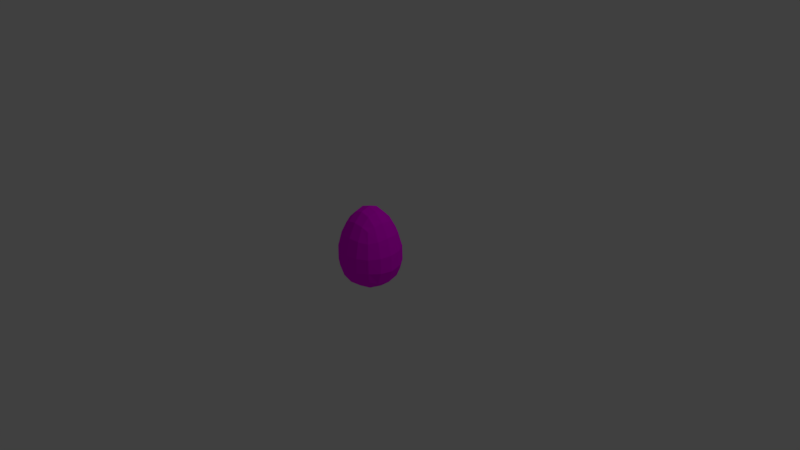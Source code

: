 # Source: pixelegg.blend  (saved by Blender 2.77.0; exported with 4.5.12 LTS)
import bpy
from mathutils import Matrix  # noqa: F401  (used for matrix-valued properties, if any)

bpy.ops.wm.read_factory_settings(use_empty=True)
scene = bpy.context.scene
scene.name = 'Scene'

# ---- collections
col_collection_1 = bpy.data.collections.new('Collection 1'); scene.collection.children.link(col_collection_1)

# ---- images (referenced by path relative to the original .blend; pixels are not part of the script)
import os
ASSET_DIR = os.environ.get("B2B_ASSET_DIR", "")  # directory of the original .blend (textures are referenced by path, not embedded)
HERE = os.path.dirname(os.path.abspath(__file__))  # packed textures are extracted next to this script under _unpacked/

def load_image(name, relpath, width, height, colorspace="sRGB"):
    """Load a texture the original file referenced (path relative to the .blend, or extracted next to this script)."""
    p = next((c for c in (os.path.join(HERE, relpath), os.path.join(ASSET_DIR, relpath)) if relpath and os.path.exists(c)), "")
    if p:
        img = bpy.data.images.load(p, check_existing=True)
        img.name = name
    else:  # same state as the original file: an image datablock whose file is absent (Cycles renders it pink)
        img = bpy.data.images.new(name, width, height)
        img.source = "FILE"
        img.filepath = "//" + (relpath or name)
    img.colorspace_settings.name = colorspace
    return img
img_egg_png_001 = load_image('egg.png.001', 'egg.png', 1024, 1024, 'sRGB')

# ---- materials (node trees are filled in below, after node groups)
mat_material_001 = bpy.data.materials.new('Material.001')
mat_material_001.alpha_threshold = 0.0
mat_material_001.roughness = 0.5

# ---- material node trees
mat_material_001.use_nodes = True; mat_material_001.node_tree.nodes.clear()
_N = mat_material_001.node_tree.nodes; _L = mat_material_001.node_tree.links
n0 = _N.new('ShaderNodeOutputMaterial'); n0.name = 'Material Output'; n0.location = (300, 300)
n1 = _N.new('ShaderNodeBsdfDiffuse'); n1.name = 'Diffuse BSDF'; n1.location = (10, 300)
n2 = _N.new('ShaderNodeTexImage'); n2.name = 'Image Texture'; n2.location = (-197, 291)
n2.width = 140
n2.image = img_egg_png_001
_L.new(n1.outputs[0], n0.inputs[0])
_L.new(n2.outputs[0], n1.inputs[0])
n0.is_active_output = True

# ---- world
world_world = bpy.data.worlds.new('World'); scene.world = world_world
world_world.color = (0.05088, 0.05088, 0.05088)
world_world.use_sun_shadow = False
world_world.sun_shadow_jitter_overblur = 0.0
world_world.cycles.sampling_method = 'MANUAL'

# ---- cameras
cam_camera = bpy.data.cameras.new('Camera')
cam_camera.clip_end = 100.0
cam_camera.lens = 35.0
cam_camera.sensor_width = 32.0
cam_camera.sensor_height = 18.0
cam_camera.ortho_scale = 7.314
cam_camera.dof.focus_distance = 0.0

# ---- lights
light_lamp = bpy.data.lights.new('Lamp', 'POINT')
light_lamp.transmission_factor = 0.0
light_lamp.cutoff_distance = 30.0
light_lamp.energy = 100.0
light_lamp.shadow_buffer_clip_start = 1.001
light_lamp.shadow_soft_size = 0.1
light_lamp.shadow_maximum_resolution = 0.006
light_lamp.use_absolute_resolution = True

# ---- meshes
me_cube = bpy.data.meshes.new('Cube')
me_cube.from_pydata([(1.218, -0.7397, -1.238), (1.218, -3.192, -1.238), (-1.234, -3.192, -1.238), (-1.234, -0.7397, -1.238), (0.538, -1.419, 1.214), (0.538, -2.512, 1.214), (-0.5549, -2.512, 1.214), (-0.5549, -1.419, 1.214)], [], [(0, 1, 2, 3), (4, 7, 6, 5), (0, 4, 5, 1), (1, 5, 6, 2), (2, 6, 7, 3), (4, 0, 3, 7)])
_uv = me_cube.uv_layers.new(name='UVMap')
_uv.uv.foreach_set('vector', [0.346, 0.3795, 0.3471, 0.04653, 0.68, 0.04759, 0.679, 0.3806, 0.4359, 0.7203, 0.5843, 0.7245, 0.58, 0.8729, 0.4317, 0.8686, 0.3437, 0.3768, 0.4308, 0.7236, 0.3011, 0.7957, 0.05265, 0.5385, 0.3345, 0.007996, 0.2422, 0.3535, 0.09376, 0.3535, 0.001486, 0.007996, 0.9623, 0.5399, 0.7135, 0.7968, 0.5838, 0.7245, 0.6714, 0.3778, 0.4349, 0.7245, 0.3422, 0.3791, 0.6751, 0.3786, 0.5833, 0.7243])
me_cube.materials.append(mat_material_001)
me_cube.use_remesh_preserve_volume = False
me_cube.use_remesh_preserve_attributes = False
me_cube.use_mirror_vertex_groups = False
me_cube.update()

# ---- objects
ob_cube = bpy.data.objects.new('Cube', me_cube)
ob_lamp = bpy.data.objects.new('Lamp', light_lamp)
ob_camera = bpy.data.objects.new('Camera', cam_camera)

# ---- transforms, parenting, visibility, modifiers, constraints
ob_cube.location = (0.5, 0.5, 0.5)
ob_cube.scale = (0.5, 0.5, 0.5)
ob_cube.lock_rotations_4d = False
ob_cube.empty_display_type = 'ARROWS'
ob_cube.lineart.crease_threshold = 0.0
_m = ob_cube.modifiers.new('Subsurf', 'SUBSURF')
_m.uv_smooth = 'PRESERVE_CORNERS'
_m.quality = 2
_m.levels = 3
ob_lamp.location = (4.076, 1.005, 5.904)
ob_lamp.rotation_euler = (0.6503, 0.05522, 1.866)
ob_lamp.lock_rotations_4d = False
ob_lamp.empty_display_type = 'ARROWS'
ob_lamp.color = (0.0, 0.0, 0.0, 0.0)
ob_lamp.lineart.crease_threshold = 0.0
ob_camera.location = (7.481, -6.508, 5.344)
ob_camera.rotation_euler = (1.109, 0.01082, 0.8149)
ob_camera.lock_rotations_4d = False
ob_camera.empty_display_type = 'ARROWS'
ob_camera.color = (0.0, 0.0, 0.0, 0.0)
ob_camera.display_type = 'WIRE'
ob_camera.lineart.crease_threshold = 0.0

# ---- collection membership
col_collection_1.objects.link(ob_cube)
col_collection_1.objects.link(ob_lamp)
col_collection_1.objects.link(ob_camera)

# ---- scene / render settings (as saved in the file)
scene.camera = ob_camera
scene.frame_start = 1; scene.frame_end = 250; scene.frame_set(2)
scene.render.engine = 'CYCLES'
scene.render.resolution_percentage = 50
scene.render.dither_intensity = 0.0
scene.cycles.use_denoising = False
scene.cycles.samples = 128
scene.cycles.sampling_pattern = 'TABULATED_SOBOL'
scene.cycles.light_sampling_threshold = 0.0
scene.cycles.use_adaptive_sampling = False
scene.cycles.use_light_tree = False
scene.cycles.blur_glossy = 0.0
scene.cycles.sample_clamp_indirect = 0.0
scene.view_settings.view_transform = 'Standard'
bpy.context.view_layer.update()
